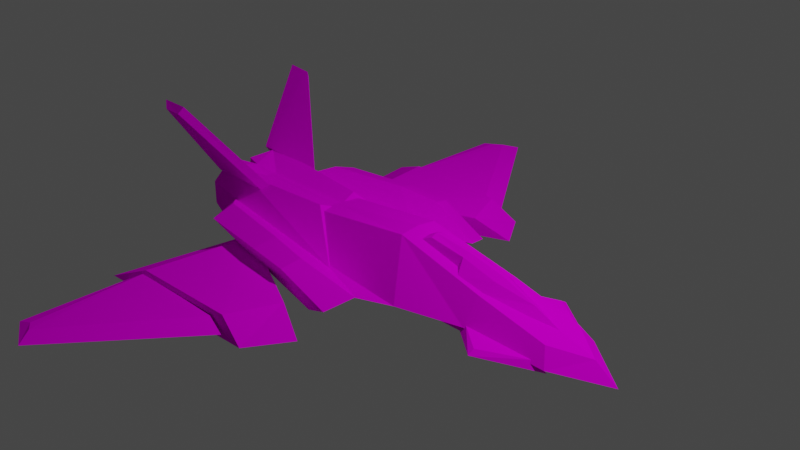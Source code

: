 # Source: spaceship.blend  (saved by Blender 2.92.15; exported with 4.5.12 LTS)
import bpy
from mathutils import Matrix  # noqa: F401  (used for matrix-valued properties, if any)

bpy.ops.wm.read_factory_settings(use_empty=True)
scene = bpy.context.scene
scene.name = 'Scene'

# ---- collections
col_collection = bpy.data.collections.new('Collection'); scene.collection.children.link(col_collection)

# ---- images (referenced by path relative to the original .blend; pixels are not part of the script)
import os
ASSET_DIR = os.environ.get("B2B_ASSET_DIR", "")  # directory of the original .blend (textures are referenced by path, not embedded)
HERE = os.path.dirname(os.path.abspath(__file__))  # packed textures are extracted next to this script under _unpacked/

def load_image(name, relpath, width, height, colorspace="sRGB"):
    """Load a texture the original file referenced (path relative to the .blend, or extracted next to this script)."""
    p = next((c for c in (os.path.join(HERE, relpath), os.path.join(ASSET_DIR, relpath)) if relpath and os.path.exists(c)), "")
    if p:
        img = bpy.data.images.load(p, check_existing=True)
        img.name = name
    else:  # same state as the original file: an image datablock whose file is absent (Cycles renders it pink)
        img = bpy.data.images.new(name, width, height)
        img.source = "FILE"
        img.filepath = "//" + (relpath or name)
    img.colorspace_settings.name = colorspace
    return img
img_sf_01_jpg = load_image('SF-01.jpg', 'SF-01.jpg', 1024, 1024, 'sRGB')
img_default_grey_jpg = load_image('default-grey.jpg', 'default-grey.jpg', 1024, 1024, 'sRGB')

# ---- materials (node trees are filled in below, after node groups)
mat_mat_0_sf_01_jpg = bpy.data.materials.new('mat_0-SF-01.jpg')
mat_mat_0_sf_01_jpg.use_transparent_shadow = False
mat_mat_0_sf_01_jpg.diffuse_color = (0.698, 0.698, 0.698, 1.0)
mat_mat_0_sf_01_jpg.roughness = 0.8954
mat_mat_0_sf_01_jpg.specular_intensity = 0.0
mat_mat_1_default_grey_jpg = bpy.data.materials.new('mat_1-default-grey.jpg')
mat_mat_1_default_grey_jpg.use_transparent_shadow = False
mat_mat_1_default_grey_jpg.diffuse_color = (0.698, 0.698, 0.698, 1.0)
mat_mat_1_default_grey_jpg.roughness = 0.8954
mat_mat_1_default_grey_jpg.specular_intensity = 0.0

# ---- material node trees
mat_mat_0_sf_01_jpg.use_nodes = True; mat_mat_0_sf_01_jpg.node_tree.nodes.clear()
_N = mat_mat_0_sf_01_jpg.node_tree.nodes; _L = mat_mat_0_sf_01_jpg.node_tree.links
n0 = _N.new('ShaderNodeBsdfPrincipled'); n0.name = 'Principled BSDF'; n0.location = (10, 300)
n0.distribution = 'GGX'
n0.subsurface_method = 'BURLEY'
n0.inputs[2].default_value = 0.8954
n0.inputs[3].default_value = 1.45
n0.inputs[13].default_value = 0.0
n0.inputs[27].default_value = (0.0, 0.0, 0.0, 1.0)
n0.inputs[28].default_value = 1.0
n1 = _N.new('ShaderNodeOutputMaterial'); n1.name = 'Material Output'; n1.location = (300, 300)
n2 = _N.new('ShaderNodeTexImage'); n2.name = 'Image Texture'; n2.location = (-300, 600)
n2.image = img_sf_01_jpg
_L.new(n0.outputs[0], n1.inputs[0])
_L.new(n2.outputs[0], n0.inputs[0])
n1.is_active_output = True
mat_mat_1_default_grey_jpg.use_nodes = True; mat_mat_1_default_grey_jpg.node_tree.nodes.clear()
_N = mat_mat_1_default_grey_jpg.node_tree.nodes; _L = mat_mat_1_default_grey_jpg.node_tree.links
n0 = _N.new('ShaderNodeBsdfPrincipled'); n0.name = 'Principled BSDF'; n0.location = (10, 300)
n0.distribution = 'GGX'
n0.subsurface_method = 'BURLEY'
n0.inputs[2].default_value = 0.8954
n0.inputs[3].default_value = 1.45
n0.inputs[13].default_value = 0.0
n0.inputs[27].default_value = (0.0, 0.0, 0.0, 1.0)
n0.inputs[28].default_value = 1.0
n1 = _N.new('ShaderNodeOutputMaterial'); n1.name = 'Material Output'; n1.location = (300, 300)
n2 = _N.new('ShaderNodeTexImage'); n2.name = 'Image Texture'; n2.location = (-300, 600)
n2.image = img_default_grey_jpg
_L.new(n0.outputs[0], n1.inputs[0])
_L.new(n2.outputs[0], n0.inputs[0])
n1.is_active_output = True

# ---- world
world_world = bpy.data.worlds.new('World'); scene.world = world_world
world_world.use_nodes = True; world_world.node_tree.nodes.clear()
_N = world_world.node_tree.nodes; _L = world_world.node_tree.links
n0 = _N.new('ShaderNodeOutputWorld'); n0.name = 'World Output'; n0.location = (300, 300)
n1 = _N.new('ShaderNodeBackground'); n1.name = 'Background'; n1.location = (10, 300)
n1.inputs[0].default_value = (0.05088, 0.05088, 0.05088, 1.0)
_L.new(n1.outputs[0], n0.inputs[0])
n0.is_active_output = True
world_world.color = (0.05088, 0.05088, 0.05088)
world_world.use_sun_shadow = False
world_world.sun_shadow_jitter_overblur = 0.0

# ---- cameras
cam_camera = bpy.data.cameras.new('Camera')
cam_camera.clip_end = 100.0
cam_camera.ortho_scale = 7.314

# ---- lights
light_light = bpy.data.lights.new('Light', 'POINT')
light_light.transmission_factor = 0.0
light_light.energy = 1000.0
light_light.shadow_soft_size = 0.1
light_light.shadow_maximum_resolution = 0.006
light_light.use_absolute_resolution = True

# ---- meshes
me_fmllhisfzrgkvw4obvsc97o6s = bpy.data.meshes.new('FMLLHISFZRGKVW4OBVSC97O6S')
me_fmllhisfzrgkvw4obvsc97o6s.from_pydata([(-0.8153, -0.251, -0.1825), (-0.9315, -0.2155, -0.02), (-0.9248, -0.1981, -0.1675), (-0.8528, -0.2372, 0.0), (-0.8153, -0.251, -0.1825), (-0.7443, -0.2521, 0.0), (-0.7764, -0.1311, -0.1712), (-0.8153, -0.251, -0.1825), (-0.9248, -0.1025, -0.1675), (-0.9248, -0.1981, -0.1675), (-0.9248, -0.1025, -0.1675), (-0.9308, -0.0531, -0.02), (-0.9071, -0.04036, -0.1222), (-0.7586, -0.06735, -0.02382), (-0.8574, -0.0531, 0.0), (-0.7592, -0.0641, 0.0), (-0.9315, -0.2155, -0.02), (-0.8528, -0.2372, 0.0), (-0.9308, -0.0531, -0.02), (-0.8574, -0.0531, 0.0), (-0.8153, -0.251, -0.1825), (-0.1506, -0.1821, -0.2098), (-0.1005, -0.2406, 0.0), (-0.07151, -0.2594, -0.3739), (-0.3402, -0.06091, -0.02481), (-0.1852, -0.06019, 0.0), (-0.1005, -0.2406, 0.0), (-0.347, -0.03597, -0.08459), (-0.347, -0.03597, -0.08459), (-0.3402, -0.06091, -0.02481), (-0.1005, -0.2406, 0.0), (-0.9248, -0.1981, 0.1675), (-0.9315, -0.2155, 0.02), (-0.8153, -0.251, 0.1825), (-0.9248, -0.1025, 0.1675), (-0.8153, -0.251, 0.1825), (-0.7764, -0.1311, 0.1712), (-0.9248, -0.1981, 0.1675), (-0.9071, -0.04036, 0.1222), (-0.9308, -0.0531, 0.02), (-0.9248, -0.1025, 0.1675), (-0.7586, -0.06735, 0.02382), (-0.9308, -0.0531, 0.02), (-0.9315, -0.2155, 0.02), (-0.07151, -0.2594, 0.3739), (-0.1506, -0.1821, 0.2098), (-0.3402, -0.06091, 0.02481), (-0.347, -0.03597, 0.08459), (-0.3402, -0.06091, 0.02481), (-0.347, -0.03597, 0.08459), (0.8336, -0.2648, 0.0), (0.8006, -0.2062, -0.1275), (0.9971, -0.2371, 0.0), (0.8022, -0.2226, -0.1135), (0.5839, -0.1982, -0.2469), (0.7529, -0.1914, -0.1212), (0.5854, -0.1821, -0.2216), (0.4667, -0.1959, -0.1629), (0.5839, -0.1982, -0.2469), (0.8022, -0.2226, -0.1135), (0.7529, -0.1914, -0.1212), (0.5854, -0.1821, -0.2216), (0.4882, -0.1676, -0.1564), (0.4675, -0.2172, -0.1343), (0.4798, -0.1753, -0.1629), (0.8006, -0.2062, -0.1275), (0.4798, -0.1753, -0.1629), (0.4675, -0.2172, -0.1343), (0.2155, -0.2245, -0.1313), (0.8006, -0.2062, -0.1275), (0.7667, -0.1431, -0.08703), (0.9018, -0.1737, 0.0), (0.9971, -0.2371, 0.0), (0.8022, -0.1424, 0.0), (0.09801, -0.000263, -0.0796), (0.2164, -0.1799, -0.2303), (-0.188, -0.1778, -0.1986), (0.4825, -0.08095, -0.09176), (0.003147, -0.1936, -0.2992), (-0.09851, -0.2602, -0.1503), (0.4675, -0.2172, -0.1343), (0.4332, -0.2461, 0.0), (-0.3458, -0.05736, -0.08535), (-0.188, -0.1778, -0.1986), (0.2164, -0.1799, -0.2303), (0.003147, -0.1936, -0.2992), (0.2155, -0.2245, -0.1313), (0.2164, -0.1799, -0.2303), (-0.6633, -0.1149, -0.3573), (-0.07151, -0.2594, -0.3739), (-0.8153, -0.251, -0.1825), (-0.3464, -0.1082, -0.4017), (-0.1506, -0.1821, -0.2098), (-0.1464, -0.09288, -0.3415), (-0.3235, -0.07889, -0.3189), (-0.7764, -0.1311, -0.1712), (0.04681, -0.2065, -0.4029), (-0.1686, -0.1179, -0.4147), (-0.1464, -0.09288, -0.3415), (0.09081, -0.172, -0.296), (-0.1686, -0.1179, -0.4147), (0.04681, -0.2065, -0.4029), (-0.7764, -0.1311, -0.1712), (-0.6633, -0.1149, -0.3573), (-0.8153, -0.251, -0.1825), (-0.6654, -0.08242, -0.2606), (0.09081, -0.172, -0.296), (-0.07151, -0.2594, -0.3739), (0.04681, -0.2065, -0.4029), (-0.1506, -0.1821, -0.2098), (-0.7668, -0.03398, -0.1242), (-0.347, -0.03597, -0.08459), (-0.9971, 0.27, -0.3138), (-0.8862, 0.2665, -0.3064), (-0.9025, 0.2372, -0.3241), (-0.976, 0.2407, -0.3292), (-0.8862, 0.2665, -0.3064), (-0.622, -0.038, -0.1131), (-0.6435, -0.06489, -0.1327), (-0.9025, 0.2372, -0.3241), (-0.8862, 0.2665, -0.3064), (-0.9571, -0.0388, -0.121), (-0.622, -0.038, -0.1131), (-0.9971, 0.27, -0.3138), (-0.9025, 0.2372, -0.3241), (-0.6435, -0.06489, -0.1327), (-0.9325, -0.06368, -0.1307), (-0.976, 0.2407, -0.3292), (-0.7764, -0.1311, -0.1712), (-0.7668, -0.03398, -0.1242), (-0.9071, -0.04036, -0.1222), (-0.9308, -0.0531, -0.02), (-0.9071, -0.04036, -0.1222), (-0.7668, -0.03398, -0.1242), (0.09081, -0.172, -0.296), (-0.1506, -0.1821, -0.2098), (-0.6654, -0.08242, -0.2606), (-0.3402, -0.06091, -0.02481), (-0.347, -0.03597, -0.08459), (-0.7586, -0.06735, -0.02382), (-0.7668, -0.03398, -0.1242), (-0.7733, -0.2632, -0.7437), (0.068, -0.256, -0.5361), (-0.6627, -0.2429, -0.188), (-0.04106, -0.2637, -0.6979), (-0.1599, -0.1924, -0.6783), (-0.5234, -0.1675, -0.2766), (-0.07131, -0.1851, -0.481), (-0.6125, -0.1943, -0.6974), (-0.6125, -0.1943, -0.6974), (-0.1599, -0.1924, -0.6783), (-0.04106, -0.2637, -0.6979), (-0.7733, -0.2632, -0.7437), (-0.07131, -0.1851, -0.481), (-0.5234, -0.1675, -0.2766), (-0.6627, -0.2429, -0.188), (0.068, -0.256, -0.5361), (-0.7733, -0.2632, -0.7437), (-0.6627, -0.2429, -0.188), (-0.6125, -0.1943, -0.6974), (-0.5234, -0.1675, -0.2766), (-0.6561, -0.2313, -1.174), (-0.1317, -0.2479, -0.7065), (-0.6885, -0.2479, -0.7064), (-0.5139, -0.2313, -1.25), (-0.6239, -0.2107, -0.6999), (-0.5548, -0.2125, -1.188), (-0.5967, -0.2144, -1.163), (-0.2126, -0.2134, -0.6931), (-0.5548, -0.2125, -1.188), (-0.2126, -0.2134, -0.6931), (-0.5139, -0.2313, -1.25), (-0.1317, -0.2479, -0.7065), (-0.6239, -0.2107, -0.6999), (-0.5967, -0.2144, -1.163), (-0.6885, -0.2479, -0.7064), (-0.6561, -0.2313, -1.174), (0.8006, -0.2062, 0.1275), (0.7529, -0.1914, 0.1212), (0.5839, -0.1982, 0.2469), (0.8022, -0.2226, 0.1135), (0.5854, -0.1821, 0.2216), (0.8022, -0.2226, 0.1135), (0.5839, -0.1982, 0.2469), (0.4667, -0.1959, 0.1629), (0.4882, -0.1676, 0.1564), (0.5854, -0.1821, 0.2216), (0.7529, -0.1914, 0.1212), (0.8006, -0.2062, 0.1275), (0.4798, -0.1753, 0.1629), (0.4675, -0.2172, 0.1343), (0.2155, -0.2245, 0.1313), (0.4675, -0.2172, 0.1343), (0.4798, -0.1753, 0.1629), (0.7667, -0.1431, 0.08703), (0.8006, -0.2062, 0.1275), (-0.188, -0.1778, 0.1986), (0.2164, -0.1799, 0.2303), (0.09801, -0.000263, 0.0796), (0.4825, -0.08095, 0.09176), (-0.09851, -0.2602, 0.1503), (0.003147, -0.1936, 0.2992), (0.4675, -0.2172, 0.1343), (-0.3458, -0.05736, 0.08535), (0.003147, -0.1936, 0.2992), (0.2164, -0.1799, 0.2303), (-0.188, -0.1778, 0.1986), (0.2155, -0.2245, 0.1313), (0.2164, -0.1799, 0.2303), (-0.8153, -0.251, 0.1825), (-0.07151, -0.2594, 0.3739), (-0.6633, -0.1149, 0.3573), (-0.3464, -0.1082, 0.4017), (-0.3235, -0.07889, 0.3189), (-0.1464, -0.09288, 0.3415), (-0.1506, -0.1821, 0.2098), (-0.7764, -0.1311, 0.1712), (0.04681, -0.2065, 0.4029), (-0.1686, -0.1179, 0.4147), (-0.1686, -0.1179, 0.4147), (0.09081, -0.172, 0.296), (-0.1464, -0.09288, 0.3415), (0.04681, -0.2065, 0.4029), (-0.8153, -0.251, 0.1825), (-0.6633, -0.1149, 0.3573), (-0.7764, -0.1311, 0.1712), (-0.6654, -0.08242, 0.2606), (0.04681, -0.2065, 0.4029), (-0.07151, -0.2594, 0.3739), (0.09081, -0.172, 0.296), (-0.347, -0.03597, 0.08459), (-0.7668, -0.03398, 0.1242), (-0.1506, -0.1821, 0.2098), (-0.9025, 0.2372, 0.3241), (-0.8862, 0.2665, 0.3064), (-0.9971, 0.27, 0.3138), (-0.976, 0.2407, 0.3292), (-0.6435, -0.06489, 0.1327), (-0.622, -0.038, 0.1131), (-0.8862, 0.2665, 0.3064), (-0.9025, 0.2372, 0.3241), (-0.622, -0.038, 0.1131), (-0.9571, -0.0388, 0.121), (-0.8862, 0.2665, 0.3064), (-0.9971, 0.27, 0.3138), (-0.9325, -0.06368, 0.1307), (-0.6435, -0.06489, 0.1327), (-0.9025, 0.2372, 0.3241), (-0.976, 0.2407, 0.3292), (-0.7764, -0.1311, 0.1712), (-0.7668, -0.03398, 0.1242), (-0.9071, -0.04036, 0.1222), (-0.9071, -0.04036, 0.1222), (-0.9308, -0.0531, 0.02), (-0.7668, -0.03398, 0.1242), (0.09081, -0.172, 0.296), (-0.1506, -0.1821, 0.2098), (-0.6654, -0.08242, 0.2606), (-0.7586, -0.06735, 0.02382), (-0.347, -0.03597, 0.08459), (-0.3402, -0.06091, 0.02481), (-0.7668, -0.03398, 0.1242), (-0.6627, -0.2429, 0.188), (0.068, -0.256, 0.5361), (-0.7733, -0.2632, 0.7437), (-0.04106, -0.2637, 0.6979), (-0.07131, -0.1851, 0.481), (-0.5234, -0.1675, 0.2766), (-0.1599, -0.1924, 0.6783), (-0.6125, -0.1943, 0.6974), (-0.04106, -0.2637, 0.6979), (-0.1599, -0.1924, 0.6783), (-0.6125, -0.1943, 0.6974), (-0.7733, -0.2632, 0.7437), (-0.6627, -0.2429, 0.188), (-0.5234, -0.1675, 0.2766), (-0.07131, -0.1851, 0.481), (0.068, -0.256, 0.5361), (-0.6125, -0.1943, 0.6974), (-0.6627, -0.2429, 0.188), (-0.7733, -0.2632, 0.7437), (-0.5234, -0.1675, 0.2766), (-0.6885, -0.2479, 0.7064), (-0.1317, -0.2479, 0.7065), (-0.6561, -0.2313, 1.174), (-0.5139, -0.2313, 1.25), (-0.5967, -0.2144, 1.163), (-0.5548, -0.2125, 1.188), (-0.6239, -0.2107, 0.6999), (-0.2126, -0.2134, 0.6931), (-0.5139, -0.2313, 1.25), (-0.2126, -0.2134, 0.6931), (-0.5548, -0.2125, 1.188), (-0.1317, -0.2479, 0.7065), (-0.6885, -0.2479, 0.7064), (-0.5967, -0.2144, 1.163), (-0.6239, -0.2107, 0.6999), (-0.6561, -0.2313, 1.174), (-0.3458, -0.05915, 0.0), (0.09954, 0.009752, 0.0), (-0.09851, -0.2602, -0.1503), (0.2155, -0.2245, -0.1313), (0.21, -0.2454, 0.0), (-0.1014, -0.27, 0.0), (0.4882, -0.1676, -0.1564), (0.5854, -0.1821, -0.2216), (0.5839, -0.1982, -0.2469), (0.4667, -0.1959, -0.1629), (0.09801, -0.000263, -0.0796), (0.4763, -0.07018, 0.0), (0.4675, -0.2172, -0.1343), (0.4332, -0.2461, 0.0), (0.09954, 0.009752, 0.0), (-0.9248, -0.1981, -0.1675), (-0.9315, -0.2155, -0.02), (-0.1686, -0.1179, -0.4147), (-0.3464, -0.1082, -0.4017), (-0.3235, -0.07889, -0.3189), (-0.1464, -0.09288, -0.3415), (-0.6654, -0.08242, -0.2606), (-0.6633, -0.1149, -0.3573), (-0.8153, -0.251, -0.1825), (-0.07151, -0.2594, -0.3739), (-0.1005, -0.2406, 0.0), (-0.7443, -0.2521, 0.0), (-0.9325, -0.06368, -0.1307), (-0.9571, -0.0388, -0.121), (-0.9971, 0.27, -0.3138), (-0.976, 0.2407, -0.3292), (-0.1852, -0.06019, 0.0), (-0.7592, -0.0641, 0.0), (-0.07131, -0.1851, -0.481), (0.068, -0.256, -0.5361), (-0.04106, -0.2637, -0.6979), (-0.1599, -0.1924, -0.6783), (-0.5967, -0.2144, -1.163), (-0.5548, -0.2125, -1.188), (-0.5139, -0.2313, -1.25), (-0.6561, -0.2313, -1.174), (-0.09851, -0.2602, 0.1503), (0.2155, -0.2245, 0.1313), (0.4882, -0.1676, 0.1564), (0.4667, -0.1959, 0.1629), (0.5839, -0.1982, 0.2469), (0.5854, -0.1821, 0.2216), (0.09801, -0.000263, 0.0796), (0.4675, -0.2172, 0.1343), (-0.9315, -0.2155, 0.02), (-0.9248, -0.1981, 0.1675), (-0.1686, -0.1179, 0.4147), (-0.1464, -0.09288, 0.3415), (-0.3235, -0.07889, 0.3189), (-0.3464, -0.1082, 0.4017), (-0.6654, -0.08242, 0.2606), (-0.6633, -0.1149, 0.3573), (-0.8153, -0.251, 0.1825), (-0.07151, -0.2594, 0.3739), (-0.9325, -0.06368, 0.1307), (-0.976, 0.2407, 0.3292), (-0.9971, 0.27, 0.3138), (-0.9571, -0.0388, 0.121), (-0.07131, -0.1851, 0.481), (-0.1599, -0.1924, 0.6783), (-0.04106, -0.2637, 0.6979), (0.068, -0.256, 0.5361), (0.19, 0.01356, 0.0), (0.156, -0.004427, 0.0), (0.156, -0.009583, 0.04093), (0.1944, 0.006113, 0.02808), (0.4979, -0.04575, -0.03176), (0.5073, -0.03348, 0.0), (0.6494, -0.08644, 0.0), (0.4831, -0.08189, -0.07487), (0.3691, -0.0571, -0.07672), (0.4979, -0.04575, -0.03176), (0.3459, -0.01325, -0.02744), (0.3529, -0.003146, 0.0), (0.5073, -0.03348, 0.0), (0.6446, -0.1144, -0.03827), (0.7571, -0.1337, 0.0), (0.3366, -0.04699, -0.0457), (0.4979, -0.04575, 0.03176), (0.4979, -0.04575, 0.03176), (0.3691, -0.0571, 0.07672), (0.4831, -0.08189, 0.07487), (0.3459, -0.01325, 0.02744), (0.6446, -0.1144, 0.03827), (0.3366, -0.04699, 0.0457), (-0.5967, -0.2144, 1.163), (-0.6561, -0.2313, 1.174), (-0.5139, -0.2313, 1.25), (-0.5548, -0.2125, 1.188), (0.4831, -0.08189, -0.07487), (0.156, -0.009583, -0.04093), (0.1944, 0.006113, -0.02808), (0.4831, -0.08189, 0.07487)], [], [(0, 1, 2), (3, 4, 5), (6, 7, 8), (9, 8, 7), (10, 11, 12), (13, 14, 15), (16, 17, 18), (19, 18, 17), (1, 20, 3), (21, 22, 23), (24, 25, 26), (27, 22, 21), (28, 29, 30), (31, 32, 33), (5, 33, 3), (34, 35, 36), (35, 34, 37), (38, 39, 40), (15, 14, 41), (42, 17, 43), (17, 42, 19), (3, 33, 32), (44, 22, 45), (26, 25, 46), (45, 22, 47), (30, 48, 49), (50, 51, 52), (53, 54, 55), (55, 54, 56), (57, 58, 59), (60, 61, 62), (63, 64, 65), (66, 67, 68), (69, 66, 70), (70, 71, 69), (72, 69, 71), (70, 73, 71), (74, 75, 76), (66, 77, 70), (78, 75, 79), (80, 51, 81), (51, 50, 81), (76, 82, 74), (83, 84, 85), (75, 86, 79), (66, 68, 87), (88, 89, 90), (88, 91, 89), (92, 93, 94), (92, 94, 95), (89, 91, 96), (97, 96, 91), (98, 99, 100), (101, 100, 99), (102, 103, 104), (103, 102, 105), (106, 107, 108), (109, 110, 111), (112, 113, 114), (112, 114, 115), (116, 117, 118), (116, 118, 119), (120, 121, 122), (123, 121, 120), (124, 125, 126), (127, 124, 126), (110, 109, 128), (6, 8, 129), (130, 129, 8), (131, 14, 132), (13, 133, 132), (134, 93, 92), (107, 106, 135), (95, 94, 136), (137, 138, 139), (132, 14, 13), (139, 138, 140), (141, 142, 143), (144, 142, 141), (145, 146, 147), (145, 148, 146), (149, 150, 151), (151, 152, 149), (153, 154, 155), (155, 156, 153), (157, 158, 159), (160, 159, 158), (161, 162, 163), (161, 164, 162), (165, 166, 167), (168, 166, 165), (169, 170, 171), (172, 171, 170), (173, 174, 175), (176, 175, 174), (177, 50, 52), (178, 179, 180), (181, 179, 178), (182, 183, 184), (185, 186, 187), (188, 189, 190), (191, 192, 193), (194, 193, 195), (195, 71, 194), (71, 195, 72), (71, 73, 194), (196, 197, 198), (194, 199, 193), (200, 197, 201), (81, 177, 202), (50, 177, 81), (198, 203, 196), (204, 205, 206), (200, 207, 197), (208, 191, 193), (209, 210, 211), (210, 212, 211), (213, 214, 215), (216, 213, 215), (217, 212, 210), (212, 217, 218), (219, 220, 221), (220, 219, 222), (223, 224, 225), (226, 225, 224), (227, 228, 229), (230, 231, 232), (233, 234, 235), (236, 233, 235), (237, 238, 239), (240, 237, 239), (241, 242, 243), (243, 242, 244), (245, 246, 247), (245, 247, 248), (249, 232, 231), (250, 34, 36), (34, 250, 251), (252, 14, 253), (252, 254, 41), (215, 214, 255), (256, 229, 228), (257, 213, 216), (258, 259, 260), (41, 14, 252), (261, 259, 258), (262, 263, 264), (264, 263, 265), (266, 267, 268), (267, 269, 268), (270, 271, 272), (272, 273, 270), (274, 275, 276), (276, 277, 274), (278, 279, 280), (279, 278, 281), (282, 283, 284), (283, 285, 284), (286, 287, 288), (288, 287, 289), (290, 291, 292), (291, 290, 293), (294, 295, 296), (295, 294, 297), (74, 82, 298), (299, 74, 298), (300, 301, 302), (303, 300, 302), (304, 305, 306), (307, 304, 306), (66, 87, 308), (77, 66, 308), (309, 73, 70), (77, 309, 70), (302, 301, 310), (311, 302, 310), (312, 309, 77), (308, 312, 77), (11, 10, 313), (314, 11, 313), (315, 316, 317), (318, 315, 317), (319, 317, 316), (320, 319, 316), (321, 322, 323), (324, 321, 323), (325, 326, 327), (328, 325, 327), (329, 137, 139), (330, 329, 139), (331, 332, 333), (334, 331, 333), (335, 336, 337), (338, 335, 337), (198, 299, 298), (203, 198, 298), (339, 303, 302), (340, 339, 302), (341, 342, 343), (344, 341, 343), (193, 199, 345), (208, 193, 345), (309, 199, 194), (73, 309, 194), (302, 311, 346), (340, 302, 346), (312, 345, 199), (309, 312, 199), (39, 347, 348), (40, 39, 348), (349, 350, 351), (352, 349, 351), (353, 354, 352), (351, 353, 352), (355, 324, 323), (356, 355, 323), (357, 358, 359), (360, 357, 359), (329, 330, 258), (260, 329, 258), (361, 362, 363), (364, 361, 363), (365, 366, 367), (368, 365, 367), (369, 370, 371), (372, 373, 374), (373, 375, 374), (375, 376, 377), (378, 371, 379), (374, 375, 377), (380, 375, 373), (371, 370, 381), (382, 383, 384), (382, 385, 383), (377, 376, 385), (379, 371, 386), (377, 385, 382), (383, 385, 387), (388, 389, 390), (391, 388, 390), (371, 378, 392), (369, 371, 392), (393, 394, 375), (380, 393, 375), (375, 394, 365), (376, 375, 365), (365, 394, 393), (366, 365, 393), (371, 381, 395), (386, 371, 395), (367, 387, 385), (368, 367, 385), (385, 376, 365), (368, 385, 365)])
me_fmllhisfzrgkvw4obvsc97o6s.polygons.foreach_set('material_index', [0, 0, 0, 0, 0, 0, 0, 0, 0, 0, 0, 0, 0, 0, 0, 0, 0, 0, 0, 0, 0, 0, 0, 0, 0, 0, 0, 0, 0, 0, 0, 0, 0, 0, 0, 0, 0, 0, 0, 0, 0, 0, 0, 0, 0, 0, 0, 0, 0, 0, 0, 0, 0, 0, 0, 0, 0, 0, 0, 0, 0, 0, 0, 0, 0, 0, 0, 0, 0, 0, 0, 0, 0, 0, 0, 0, 0, 0, 0, 0, 0, 0, 0, 0, 0, 0, 0, 0, 0, 0, 0, 0, 0, 0, 0, 0, 0, 0, 0, 0, 0, 0, 0, 0, 0, 0, 0, 0, 0, 0, 0, 0, 0, 0, 0, 0, 0, 0, 0, 0, 0, 0, 0, 0, 0, 0, 0, 0, 0, 0, 0, 0, 0, 0, 0, 0, 0, 0, 0, 0, 0, 0, 0, 0, 0, 0, 0, 0, 0, 0, 0, 0, 0, 0, 0, 0, 0, 0, 0, 0, 0, 0, 0, 0, 0, 0, 0, 0, 0, 0, 0, 0, 0, 0, 0, 0, 0, 0, 0, 0, 0, 0, 0, 0, 0, 0, 0, 0, 0, 0, 0, 0, 0, 0, 0, 0, 0, 0, 0, 0, 0, 0, 0, 0, 0, 0, 0, 0, 0, 0, 0, 0, 0, 0, 0, 0, 0, 0, 0, 0, 0, 0, 0, 0, 1, 1, 1, 1, 1, 1, 1, 1, 1, 1, 1, 1, 1, 1, 1, 1, 1, 1, 1, 1, 1, 1, 1, 1, 1, 1, 1, 1, 1, 1])
_uv = me_fmllhisfzrgkvw4obvsc97o6s.uv_layers.new(name='UVMap')
_uv.uv.foreach_set('vector', [0.0133, 0.3659, 0.0921, 0.4608, 0.0122, 0.4513, 0.1075, 0.4179, 0.0133, 0.3659, 0.1132, 0.3592, 0.0592, 0.3674, 0.1304, 0.3673, 0.0427, 0.4569, 0.0979, 0.4569, 0.0427, 0.4569, 0.1304, 0.3673, 0.1673, 0.0057, 0.2222, 0.1681, 0.2382, 0.0537, 0.0694, 0.3599, 0.0807, 0.4172, 0.0829, 0.3608, 0.127, 0.4576, 0.1391, 0.4121, 0.0361, 0.4571, 0.0361, 0.4146, 0.0361, 0.4571, 0.1391, 0.4121, 0.0921, 0.4608, 0.0133, 0.3659, 0.1075, 0.4179, 0.4736, 0.4176, 0.506, 0.4943, 0.5127, 0.3754, 0.811, 0.337, 0.8149, 0.3347, 0.8162, 0.4542, 0.3853, 0.4691, 0.506, 0.4943, 0.4736, 0.4176, 0.1373, 0.4976, 0.1585, 0.4877, 0.1646, 0.4154, 0.0122, 0.4513, 0.0921, 0.4608, 0.0133, 0.3659, 0.1132, 0.3592, 0.0133, 0.3659, 0.1075, 0.4179, 0.0427, 0.4569, 0.1304, 0.3673, 0.0592, 0.3674, 0.1304, 0.3673, 0.0427, 0.4569, 0.0979, 0.4569, 0.2382, 0.0537, 0.2222, 0.1681, 0.1673, 0.0057, 0.0829, 0.3608, 0.0807, 0.4172, 0.0694, 0.3599, 0.0361, 0.4571, 0.1391, 0.4121, 0.127, 0.4576, 0.1391, 0.4121, 0.0361, 0.4571, 0.0361, 0.4146, 0.1075, 0.4179, 0.0133, 0.3659, 0.0921, 0.4608, 0.5127, 0.3754, 0.506, 0.4943, 0.4736, 0.4176, 0.8162, 0.4542, 0.8149, 0.3347, 0.811, 0.337, 0.4736, 0.4176, 0.506, 0.4943, 0.3853, 0.4691, 0.1646, 0.4154, 0.1585, 0.4877, 0.1373, 0.4976, 0.4356, 0.1092, 0.4142, 0.0367, 0.5179, 0.108, 0.992, 0.0781, 0.8896, 0.0836, 0.9742, 0.0925, 0.9742, 0.0925, 0.8896, 0.0836, 0.8955, 0.0936, 0.7561, 0.7182, 0.8371, 0.7038, 0.8481, 0.6241, 0.8524, 0.8889, 0.801, 0.9268, 0.7624, 0.8949, 0.2027, 0.03, 0.202, 0.0634, 0.3939, 0.064, 0.3459, 0.7089, 0.3956, 0.7189, 0.3995, 0.9025, 0.3194, 0.604, 0.3459, 0.7089, 0.3628, 0.6158, 0.3628, 0.6158, 0.3731, 0.5644, 0.3194, 0.604, 0.3524, 0.5351, 0.3194, 0.604, 0.3731, 0.5644, 0.3628, 0.6158, 0.4027, 0.5894, 0.3731, 0.5644, 0.5281, 0.7256, 0.6705, 0.7518, 0.6614, 0.9243, 0.3459, 0.7089, 0.3956, 0.7189, 0.3628, 0.6158, 0.6707, 0.8763, 0.6705, 0.7518, 0.5651, 0.924, 0.2468, 0.0347, 0.4142, 0.0367, 0.2285, 0.1056, 0.4142, 0.0367, 0.4356, 0.1092, 0.2285, 0.1056, 0.6614, 0.9243, 0.5633, 0.9222, 0.5281, 0.7256, 0.8785, 0.1125, 1.048, 0.078, 0.939, 0.1315, 0.6705, 0.7518, 0.5207, 0.7532, 0.5651, 0.924, 0.3459, 0.7089, 0.3995, 0.9025, 0.3043, 0.828, 0.4183, 0.4763, 0.5405, 0.4351, 0.3807, 0.4344, 0.4183, 0.4763, 0.4859, 0.4767, 0.5405, 0.4351, 0.5952, 0.0529, 0.5905, 0.0041, 0.6521, 0.0021, 0.5952, 0.0529, 0.6521, 0.0021, 0.8107, 0.0338, 0.5405, 0.4351, 0.4859, 0.4767, 0.568, 0.4524, 0.5234, 0.4731, 0.568, 0.4524, 0.4859, 0.4767, 0.7705, 0.1838, 0.8591, 0.1866, 0.7714, 0.1114, 0.8597, 0.1115, 0.7714, 0.1114, 0.8591, 0.1866, 0.8591, 0.1866, 0.7714, 0.1114, 0.8597, 0.1115, 0.7714, 0.1114, 0.8591, 0.1866, 0.7705, 0.1838, 0.3987, 0.5104, 0.4552, 0.4258, 0.376, 0.4509, 0.7361, 0.9703, 0.9848, 0.9189, 0.7508, 0.9119, 0.8016, 0.235, 0.7319, 0.2353, 0.7307, 0.2157, 0.8016, 0.235, 0.7307, 0.2157, 0.8002, 0.2164, 0.6595, 0.2359, 0.8584, 0.2362, 0.8596, 0.2166, 0.6595, 0.2359, 0.8596, 0.2166, 0.6609, 0.2173, 0.0434, 0.784, 0.0063, 0.5684, 0.1655, 0.5696, 0.0028, 0.7868, 0.0063, 0.5684, 0.0434, 0.784, 0.0434, 0.784, 0.1655, 0.5696, 0.0063, 0.5684, 0.0028, 0.7868, 0.0434, 0.784, 0.0063, 0.5684, 0.9848, 0.9189, 0.7361, 0.9703, 0.9828, 0.951, 0.0592, 0.3674, 0.0427, 0.4569, -0.0051, 0.3622, -0.0012, 0.4469, -0.0051, 0.3622, 0.0427, 0.4569, 0.0681, 0.4588, 0.0807, 0.4172, 0.0096, 0.4437, 0.0694, 0.3599, 0.0104, 0.3636, 0.0096, 0.4437, 0.509, 0.0344, 0.5905, 0.0041, 0.5952, 0.0529, 0.4552, 0.4258, 0.3987, 0.5104, 0.5273, 0.4607, 0.8107, 0.0338, 0.6521, 0.0021, 0.7894, 0.0065, 0.9394, 0.16, 0.9618, 0.1636, 0.9347, 0.3372, 0.0096, 0.4437, 0.0807, 0.4172, 0.0694, 0.3599, 0.9347, 0.3372, 0.9618, 0.1636, 0.9688, 0.3404, 0.4654, 0.0093, 0.2426, 0.0527, 0.4292, 0.1533, 0.2733, 0.0118, 0.2426, 0.0527, 0.4654, 0.0093, 0.7314, 0.3978, 0.6013, 0.2335, 0.6505, 0.4189, 0.7314, 0.3978, 0.7677, 0.2266, 0.6013, 0.2335, 0.3264, 0.208, 0.4182, 0.2074, 0.4179, 0.174, 0.4179, 0.174, 0.3256, 0.1746, 0.3264, 0.208, 0.4057, 0.1655, 0.4976, 0.1649, 0.4973, 0.1315, 0.4973, 0.1315, 0.405, 0.1321, 0.4057, 0.1655, 0.0579, 0.703, 0.0573, 0.5794, 0.0097, 0.7033, 0.0091, 0.5801, 0.0097, 0.7033, 0.0573, 0.5794, 0.4046, 0.0064, 0.2942, 0.1187, 0.2873, 0.0046, 0.4046, 0.0064, 0.4254, 0.0348, 0.2942, 0.1187, 0.6984, 0.4501, 0.7219, 0.6456, 0.704, 0.6341, 0.8778, 0.4527, 0.7219, 0.6456, 0.6984, 0.4501, 0.797, 0.9287, 0.9553, 0.93, 0.7963, 0.9027, 0.955, 0.9021, 0.7963, 0.9027, 0.9553, 0.93, 0.4665, 0.3754, 0.4652, 0.243, 0.4386, 0.3751, 0.4373, 0.2422, 0.4386, 0.3751, 0.4652, 0.243, 0.4142, 0.0367, 0.4356, 0.1092, 0.5179, 0.108, 0.9742, 0.0925, 0.8896, 0.0836, 0.992, 0.0781, 0.8955, 0.0936, 0.8896, 0.0836, 0.9742, 0.0925, 0.8481, 0.6241, 0.8371, 0.7038, 0.7561, 0.7182, 0.7624, 0.8949, 0.801, 0.9268, 0.8524, 0.8889, 0.3939, 0.064, 0.202, 0.0634, 0.2027, 0.03, 0.3995, 0.9025, 0.3956, 0.7189, 0.3459, 0.7089, 0.3628, 0.6158, 0.3459, 0.7089, 0.3194, 0.604, 0.3194, 0.604, 0.3731, 0.5644, 0.3628, 0.6158, 0.3731, 0.5644, 0.3194, 0.604, 0.3524, 0.5351, 0.3731, 0.5644, 0.4027, 0.5894, 0.3628, 0.6158, 0.6614, 0.9243, 0.6705, 0.7518, 0.5281, 0.7256, 0.3628, 0.6158, 0.3956, 0.7189, 0.3459, 0.7089, 0.5651, 0.924, 0.6705, 0.7518, 0.6707, 0.8763, 0.2285, 0.1056, 0.4142, 0.0367, 0.2468, 0.0347, 0.4356, 0.1092, 0.4142, 0.0367, 0.2285, 0.1056, 0.5281, 0.7256, 0.5633, 0.9222, 0.6614, 0.9243, 0.939, 0.1315, 1.048, 0.078, 0.8785, 0.1125, 0.5651, 0.924, 0.5207, 0.7532, 0.6705, 0.7518, 0.3043, 0.828, 0.3995, 0.9025, 0.3459, 0.7089, 0.3807, 0.4344, 0.5405, 0.4351, 0.4183, 0.4763, 0.5405, 0.4351, 0.4859, 0.4767, 0.4183, 0.4763, 0.6521, 0.0021, 0.5905, 0.0041, 0.5952, 0.0529, 0.8107, 0.0338, 0.6521, 0.0021, 0.5952, 0.0529, 0.568, 0.4524, 0.4859, 0.4767, 0.5405, 0.4351, 0.4859, 0.4767, 0.568, 0.4524, 0.5234, 0.4731, 0.7714, 0.1114, 0.8591, 0.1866, 0.7705, 0.1838, 0.8591, 0.1866, 0.7714, 0.1114, 0.8597, 0.1115, 0.8597, 0.1115, 0.7714, 0.1114, 0.8591, 0.1866, 0.7705, 0.1838, 0.8591, 0.1866, 0.7714, 0.1114, 0.376, 0.4509, 0.4552, 0.4258, 0.3987, 0.5104, 0.7508, 0.9119, 0.9848, 0.9189, 0.7361, 0.9703, 0.7307, 0.2157, 0.7319, 0.2353, 0.8016, 0.235, 0.8002, 0.2164, 0.7307, 0.2157, 0.8016, 0.235, 0.8596, 0.2166, 0.8584, 0.2362, 0.6595, 0.2359, 0.6609, 0.2173, 0.8596, 0.2166, 0.6595, 0.2359, 0.1655, 0.5696, 0.0063, 0.5684, 0.0434, 0.784, 0.0434, 0.784, 0.0063, 0.5684, 0.0028, 0.7868, 0.0063, 0.5684, 0.1655, 0.5696, 0.0434, 0.784, 0.0063, 0.5684, 0.0434, 0.784, 0.0028, 0.7868, 0.9828, 0.951, 0.7361, 0.9703, 0.9848, 0.9189, -0.0051, 0.3622, 0.0427, 0.4569, 0.0592, 0.3674, 0.0427, 0.4569, -0.0051, 0.3622, -0.0012, 0.4469, 0.0096, 0.4437, 0.0807, 0.4172, 0.0681, 0.4588, 0.0096, 0.4437, 0.0104, 0.3636, 0.0694, 0.3599, 0.5952, 0.0529, 0.5905, 0.0041, 0.509, 0.0344, 0.5273, 0.4607, 0.3987, 0.5104, 0.4552, 0.4258, 0.7894, 0.0065, 0.6521, 0.0021, 0.8107, 0.0338, 0.9347, 0.3372, 0.9618, 0.1636, 0.9394, 0.16, 0.0694, 0.3599, 0.0807, 0.4172, 0.0096, 0.4437, 0.9688, 0.3404, 0.9618, 0.1636, 0.9347, 0.3372, 0.4292, 0.1533, 0.2426, 0.0527, 0.4654, 0.0093, 0.4654, 0.0093, 0.2426, 0.0527, 0.2733, 0.0118, 0.6505, 0.4189, 0.6013, 0.2335, 0.7314, 0.3978, 0.6013, 0.2335, 0.7677, 0.2266, 0.7314, 0.3978, 0.4179, 0.174, 0.4182, 0.2074, 0.3264, 0.208, 0.3264, 0.208, 0.3256, 0.1746, 0.4179, 0.174, 0.4973, 0.1315, 0.4976, 0.1649, 0.4057, 0.1655, 0.4057, 0.1655, 0.405, 0.1321, 0.4973, 0.1315, 0.0097, 0.7033, 0.0573, 0.5794, 0.0579, 0.703, 0.0573, 0.5794, 0.0097, 0.7033, 0.0091, 0.5801, 0.2873, 0.0046, 0.2942, 0.1187, 0.4046, 0.0064, 0.2942, 0.1187, 0.4254, 0.0348, 0.4046, 0.0064, 0.704, 0.6341, 0.7219, 0.6456, 0.6984, 0.4501, 0.6984, 0.4501, 0.7219, 0.6456, 0.8778, 0.4527, 0.7963, 0.9027, 0.9553, 0.93, 0.797, 0.9287, 0.9553, 0.93, 0.7963, 0.9027, 0.955, 0.9021, 0.4386, 0.3751, 0.4652, 0.243, 0.4665, 0.3754, 0.4652, 0.243, 0.4386, 0.3751, 0.4373, 0.2422, 0.5281, 0.7256, 0.5633, 0.9222, 0.5153, 0.9279, 0.4844, 0.73, 0.5281, 0.7256, 0.5153, 0.9279, 0.5305, 0.2346, 0.5236, 0.3645, 0.4689, 0.3617, 0.4687, 0.2331, 0.5305, 0.2346, 0.4689, 0.3617, 0.8955, 0.0936, 0.9742, 0.0925, 0.992, 0.0781, 0.8896, 0.0836, 0.8955, 0.0936, 0.992, 0.0781, 0.3459, 0.7089, 0.3043, 0.828, 0.3995, 0.9025, 0.3956, 0.7189, 0.3459, 0.7089, 0.3995, 0.9025, 0.4358, 0.7217, 0.4027, 0.5894, 0.3628, 0.6158, 0.3956, 0.7189, 0.4358, 0.7217, 0.3628, 0.6158, 0.4689, 0.3617, 0.5236, 0.3645, 0.5242, 0.2376, 0.4679, 0.2504, 0.4689, 0.3617, 0.5242, 0.2376, 0.4348, 0.9019, 0.4358, 0.7217, 0.3956, 0.7189, 0.3995, 0.9025, 0.4348, 0.9019, 0.3956, 0.7189, 0.2222, 0.1681, 0.1673, 0.0057, 0.0629, 0.0057, 0.0447, 0.1682, 0.2222, 0.1681, 0.0629, 0.0057, 0.7427, 0.8683, 0.8758, 0.8631, 0.87, 0.9203, 0.7366, 0.9208, 0.7427, 0.8683, 0.87, 0.9203, 0.7366, 0.9208, 0.87, 0.9203, 0.8758, 0.8631, 0.7427, 0.8683, 0.7366, 0.9208, 0.8758, 0.8631, 0.5363, 0.4389, 0.5521, 0.2182, 0.465, 0.2355, 0.4838, 0.4246, 0.5363, 0.4389, 0.465, 0.2355, 0.8596, 0.2166, 0.8584, 0.2362, 0.6595, 0.2359, 0.6609, 0.2173, 0.8596, 0.2166, 0.6595, 0.2359, 0.9233, 0.0856, 0.9394, 0.16, 0.9347, 0.3372, 0.9225, 0.3386, 0.9233, 0.0856, 0.9347, 0.3372, 0.3063, 0.806, 0.3048, 0.7023, 0.1846, 0.7254, 0.1708, 0.812, 0.3063, 0.806, 0.1846, 0.7254, 0.6976, -0.4288, 0.6951, -0.3609, 0.7042, -0.3549, 0.7068, -0.4451, 0.6976, -0.4288, 0.7042, -0.3549, 0.5281, 0.7256, 0.4844, 0.73, 0.5153, 0.9279, 0.5633, 0.9222, 0.5281, 0.7256, 0.5153, 0.9279, 0.5305, 0.2346, 0.4687, 0.2331, 0.4689, 0.3617, 0.5236, 0.3645, 0.5305, 0.2346, 0.4689, 0.3617, 0.8955, 0.0936, 0.8896, 0.0836, 0.992, 0.0781, 0.9742, 0.0925, 0.8955, 0.0936, 0.992, 0.0781, 0.3459, 0.7089, 0.3956, 0.7189, 0.3995, 0.9025, 0.3043, 0.828, 0.3459, 0.7089, 0.3995, 0.9025, 0.4358, 0.7217, 0.3956, 0.7189, 0.3628, 0.6158, 0.4027, 0.5894, 0.4358, 0.7217, 0.3628, 0.6158, 0.4689, 0.3617, 0.4679, 0.2504, 0.5242, 0.2376, 0.5236, 0.3645, 0.4689, 0.3617, 0.5242, 0.2376, 0.4348, 0.9019, 0.3995, 0.9025, 0.3956, 0.7189, 0.4358, 0.7217, 0.4348, 0.9019, 0.3956, 0.7189, 0.2222, 0.1681, 0.0447, 0.1682, 0.0629, 0.0057, 0.1673, 0.0057, 0.2222, 0.1681, 0.0629, 0.0057, 0.7427, 0.8683, 0.7366, 0.9208, 0.87, 0.9203, 0.8758, 0.8631, 0.7427, 0.8683, 0.87, 0.9203, 0.7366, 0.9208, 0.7427, 0.8683, 0.8758, 0.8631, 0.87, 0.9203, 0.7366, 0.9208, 0.8758, 0.8631, 0.5363, 0.4389, 0.4838, 0.4246, 0.465, 0.2355, 0.5521, 0.2182, 0.5363, 0.4389, 0.465, 0.2355, 0.8596, 0.2166, 0.6609, 0.2173, 0.6595, 0.2359, 0.8584, 0.2362, 0.8596, 0.2166, 0.6595, 0.2359, 0.9233, 0.0856, 0.9225, 0.3386, 0.9347, 0.3372, 0.9394, 0.16, 0.9233, 0.0856, 0.9347, 0.3372, 0.3063, 0.806, 0.1708, 0.812, 0.1846, 0.7254, 0.3048, 0.7023, 0.3063, 0.806, 0.1846, 0.7254, 0.2813, 0.9097, 0.2888, 0.9329, 0.2888, 0.9329, 0.2879, 0.9301, 0.2813, 0.9097, 0.2888, 0.9329, 0.2024, 0.0453, 0.2027, 0.03, 0.3131, 0.0293, 0.1947, 0.9786, 0.297, 0.958, 0.1917, 0.9412, 0.297, 0.958, 0.2857, 0.9231, 0.1917, 0.9412, 0.2857, 0.9231, 0.2813, 0.9097, 0.1892, 0.9097, 0.3939, 0.064, 0.3131, 0.0293, 0.3942, 0.0287, 0.1917, 0.9412, 0.2857, 0.9231, 0.1892, 0.9097, 0.2888, 0.9329, 0.2857, 0.9231, 0.297, 0.958, 0.3131, 0.0293, 0.2027, 0.03, 0.2024, 0.0453, 0.1917, 0.9412, 0.297, 0.958, 0.1947, 0.9786, 0.1917, 0.9412, 0.2857, 0.9231, 0.297, 0.958, 0.1892, 0.9097, 0.2813, 0.9097, 0.2857, 0.9231, 0.3942, 0.0287, 0.3131, 0.0293, 0.3939, 0.064, 0.1892, 0.9097, 0.2857, 0.9231, 0.1917, 0.9412, 0.297, 0.958, 0.2857, 0.9231, 0.2888, 0.9329, 0.6976, -0.4288, 0.7068, -0.4451, 0.7042, -0.3549, 0.6951, -0.3609, 0.6976, -0.4288, 0.7042, -0.3549, 0.3131, 0.0293, 0.3939, 0.064, 0.202, 0.0634, 0.2024, 0.0453, 0.3131, 0.0293, 0.202, 0.0634, 0.2888, 0.9329, 0.2879, 0.9301, 0.2857, 0.9231, 0.2888, 0.9329, 0.2888, 0.9329, 0.2857, 0.9231, 0.2857, 0.9231, 0.2879, 0.9301, 0.2813, 0.9097, 0.2813, 0.9097, 0.2857, 0.9231, 0.2813, 0.9097, 0.2813, 0.9097, 0.2879, 0.9301, 0.2888, 0.9329, 0.2888, 0.9329, 0.2813, 0.9097, 0.2888, 0.9329, 0.3131, 0.0293, 0.2024, 0.0453, 0.202, 0.0634, 0.3939, 0.064, 0.3131, 0.0293, 0.202, 0.0634, 0.2888, 0.9329, 0.2888, 0.9329, 0.2857, 0.9231, 0.2879, 0.9301, 0.2888, 0.9329, 0.2857, 0.9231, 0.2857, 0.9231, 0.2813, 0.9097, 0.2813, 0.9097, 0.2879, 0.9301, 0.2857, 0.9231, 0.2813, 0.9097])
me_fmllhisfzrgkvw4obvsc97o6s.materials.append(mat_mat_0_sf_01_jpg)
me_fmllhisfzrgkvw4obvsc97o6s.materials.append(mat_mat_1_default_grey_jpg)
me_fmllhisfzrgkvw4obvsc97o6s.use_remesh_fix_poles = True
me_fmllhisfzrgkvw4obvsc97o6s.use_remesh_preserve_attributes = False
me_fmllhisfzrgkvw4obvsc97o6s.use_mirror_vertex_groups = False
me_fmllhisfzrgkvw4obvsc97o6s.update()

# ---- objects
ob_light = bpy.data.objects.new('Light', light_light)
ob_camera = bpy.data.objects.new('Camera', cam_camera)
ob_fmllhisfzrgkvw4obvsc97o6s = bpy.data.objects.new('FMLLHISFZRGKVW4OBVSC97O6S', me_fmllhisfzrgkvw4obvsc97o6s)

# ---- transforms, parenting, visibility, modifiers, constraints
ob_light.location = (4.076, 1.005, 5.904)
ob_light.rotation_euler = (0.6503, 0.05522, 1.866)
ob_light.lock_rotations_4d = False
ob_light.empty_display_type = 'ARROWS'
ob_light.color = (0.0, 0.0, 0.0, 0.0)
ob_light.lineart.crease_threshold = 0.0
ob_camera.location = (7.359, -6.926, 4.958)
ob_camera.rotation_euler = (1.109, 0.0, 0.8149)
ob_camera.lock_rotations_4d = False
ob_camera.empty_display_type = 'ARROWS'
ob_camera.color = (0.0, 0.0, 0.0, 0.0)
ob_camera.display_type = 'WIRE'
ob_camera.lineart.crease_threshold = 0.0
ob_fmllhisfzrgkvw4obvsc97o6s.location = (0.0, 0.0, 0.0)
ob_fmllhisfzrgkvw4obvsc97o6s.rotation_euler = (1.571, -0.0, 0.0)
ob_fmllhisfzrgkvw4obvsc97o6s.scale = (2.807, 2.807, 2.807)
ob_fmllhisfzrgkvw4obvsc97o6s.lineart.crease_threshold = 0.0

# ---- collection membership
col_collection.objects.link(ob_light)
col_collection.objects.link(ob_camera)
col_collection.objects.link(ob_fmllhisfzrgkvw4obvsc97o6s)

# ---- scene / render settings (as saved in the file)
scene.camera = ob_camera
scene.frame_start = 1; scene.frame_end = 250; scene.frame_set(1)
scene.render.engine = 'BLENDER_EEVEE_NEXT'
scene.cycles.use_denoising = False
scene.cycles.samples = 128
scene.cycles.sampling_pattern = 'TABULATED_SOBOL'
scene.cycles.use_adaptive_sampling = False
scene.cycles.use_light_tree = False
scene.view_settings.view_transform = 'Filmic'
bpy.context.view_layer.update()
